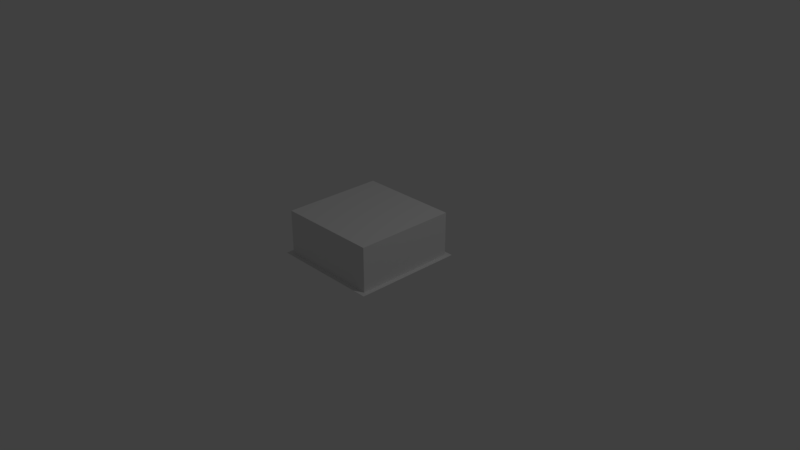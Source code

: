 # Source: SM_DevBlock3x3.blend  (saved by Blender 2.78.0; exported with 4.5.12 LTS)
import bpy
from mathutils import Matrix  # noqa: F401  (used for matrix-valued properties, if any)

bpy.ops.wm.read_factory_settings(use_empty=True)
scene = bpy.context.scene
scene.name = 'Scene'

# ---- collections
col_collection_1 = bpy.data.collections.new('Collection 1'); scene.collection.children.link(col_collection_1)

# ---- node groups
ng_auto_smooth = bpy.data.node_groups.new('Auto Smooth', 'GeometryNodeTree')
_s = ng_auto_smooth.interface.new_socket(name='Geometry', in_out='OUTPUT', socket_type='NodeSocketGeometry')
_s = ng_auto_smooth.interface.new_socket(name='Geometry', in_out='INPUT', socket_type='NodeSocketGeometry')
_s = ng_auto_smooth.interface.new_socket(name='Angle', in_out='INPUT', socket_type='NodeSocketFloat')
_s.subtype = 'ANGLE'
_s.min_value = 0.0
_s.max_value = 3.142
ng_auto_smooth.is_modifier = True
_N = ng_auto_smooth.nodes; _L = ng_auto_smooth.links
n0 = _N.new('NodeGroupOutput'); n0.name = 'Group Output'; n0.location = (480, -100)
n1 = _N.new('NodeGroupInput'); n1.name = 'Group Input'; n1.location = (-420, -300)
n2 = _N.new('NodeGroupInput'); n2.name = 'Group Input.001'; n2.location = (-60, -100)
n3 = _N.new('GeometryNodeSetShadeSmooth'); n3.name = 'Set Shade Smooth'; n3.location = (120, -100)
n3.domain = 'EDGE'
n4 = _N.new('GeometryNodeSetShadeSmooth'); n4.name = 'Set Shade Smooth.001'; n4.location = (300, -100)
n5 = _N.new('GeometryNodeInputMeshEdgeAngle'); n5.name = 'Edge Angle'; n5.location = (-420, -220)
n6 = _N.new('GeometryNodeInputEdgeSmooth'); n6.name = 'Is Edge Smooth'; n6.location = (-60, -160)
n7 = _N.new('GeometryNodeInputShadeSmooth'); n7.name = 'Is Face Smooth'; n7.location = (-240, -340)
n8 = _N.new('FunctionNodeBooleanMath'); n8.name = 'Boolean Math'; n8.location = (-60, -220)
n9 = _N.new('FunctionNodeCompare'); n9.name = 'Compare'; n9.location = (-240, -180)
n9.operation = 'LESS_EQUAL'
_L.new(n5.outputs[0], n9.inputs[0])
_L.new(n4.outputs[0], n0.inputs[0])
_L.new(n1.outputs[1], n9.inputs[1])
_L.new(n9.outputs[0], n8.inputs[0])
_L.new(n7.outputs[0], n8.inputs[1])
_L.new(n2.outputs[0], n3.inputs[0])
_L.new(n6.outputs[0], n3.inputs[1])
_L.new(n3.outputs[0], n4.inputs[0])
_L.new(n8.outputs[0], n3.inputs[2])
n0.is_active_output = True

# ---- world
world_world = bpy.data.worlds.new('World'); scene.world = world_world
world_world.color = (0.05088, 0.05088, 0.05088)
world_world.use_sun_shadow = False
world_world.sun_shadow_jitter_overblur = 0.0
world_world.cycles.sampling_method = 'MANUAL'

# ---- cameras
cam_camera = bpy.data.cameras.new('Camera')
cam_camera.clip_end = 100.0
cam_camera.lens = 35.0
cam_camera.sensor_width = 32.0
cam_camera.sensor_height = 18.0
cam_camera.ortho_scale = 7.314
cam_camera.dof.focus_distance = 0.0
cam_camera.dof.aperture_fstop = 128.0

# ---- lights
light_lamp = bpy.data.lights.new('Lamp', 'POINT')
light_lamp.transmission_factor = 0.0
light_lamp.cutoff_distance = 30.0
light_lamp.energy = 100.0
light_lamp.shadow_buffer_clip_start = 1.001
light_lamp.shadow_soft_size = 0.1
light_lamp.shadow_maximum_resolution = 0.006
light_lamp.use_absolute_resolution = True

# ---- meshes
me_plane_001 = bpy.data.meshes.new('Plane.001')
me_plane_001.from_pydata([(-0.375, -0.375, 0.0), (0.375, -0.375, 0.0), (-0.375, 0.375, 0.0), (0.375, 0.375, 0.0), (-0.3436, 0.3436, 0.0), (-0.3436, -0.3436, 0.0), (0.3436, -0.3436, 0.0), (0.3436, 0.3436, 0.0), (-0.3436, 0.3436, 0.3), (-0.3436, -0.3436, 0.3), (0.3436, -0.3436, 0.3), (0.3436, 0.3436, 0.3)], [], [(6, 7, 11, 10), (5, 4, 2, 0), (6, 5, 0, 1), (7, 6, 1, 3), (4, 7, 3, 2), (8, 9, 10, 11), (4, 5, 9, 8), (7, 4, 8, 11), (5, 6, 10, 9)])
me_plane_001.polygons.foreach_set('use_smooth', [True] * 9)
me_plane_001.use_remesh_preserve_volume = False
me_plane_001.use_remesh_preserve_attributes = False
me_plane_001.use_mirror_vertex_groups = False
me_plane_001.update()

# ---- objects
ob_plane = bpy.data.objects.new('Plane', me_plane_001)
ob_lamp = bpy.data.objects.new('Lamp', light_lamp)
ob_camera = bpy.data.objects.new('Camera', cam_camera)

# ---- transforms, parenting, visibility, modifiers, constraints
ob_plane.location = (0.0, 0.0, 0.0)
ob_plane.scale = (2.0, 2.0, 2.0)
ob_plane.lineart.crease_threshold = 0.0
_m = ob_plane.modifiers.new('Auto Smooth', 'NODES')
_m.node_group = ng_auto_smooth
_gi = [s.identifier for s in ng_auto_smooth.interface.items_tree if s.item_type == 'SOCKET' and s.in_out == 'INPUT']
_m[_gi[1]] = 0.5236  # Angle
ob_lamp.location = (4.076, 1.005, 5.904)
ob_lamp.rotation_euler = (0.6503, 0.05522, 1.866)
ob_lamp.lock_rotations_4d = False
ob_lamp.empty_display_type = 'ARROWS'
ob_lamp.color = (0.0, 0.0, 0.0, 0.0)
ob_lamp.lineart.crease_threshold = 0.0
ob_camera.location = (7.481, -6.508, 5.344)
ob_camera.rotation_euler = (1.109, 0.0, 0.8149)
ob_camera.lock_rotations_4d = False
ob_camera.empty_display_type = 'ARROWS'
ob_camera.color = (0.0, 0.0, 0.0, 0.0)
ob_camera.display_type = 'WIRE'
ob_camera.lineart.crease_threshold = 0.0

# ---- collection membership
col_collection_1.objects.link(ob_plane)
col_collection_1.objects.link(ob_lamp)
col_collection_1.objects.link(ob_camera)

# ---- scene / render settings (as saved in the file)
scene.camera = ob_camera
scene.frame_start = 1; scene.frame_end = 250; scene.frame_set(53)
scene.render.engine = 'BLENDER_EEVEE_NEXT'
scene.render.resolution_percentage = 50
scene.render.dither_intensity = 0.0
scene.cycles.use_denoising = False
scene.cycles.samples = 128
scene.cycles.sampling_pattern = 'TABULATED_SOBOL'
scene.cycles.light_sampling_threshold = 0.0
scene.cycles.use_adaptive_sampling = False
scene.cycles.use_light_tree = False
scene.cycles.blur_glossy = 0.0
scene.cycles.sample_clamp_indirect = 0.0
scene.view_settings.view_transform = 'Standard'
bpy.context.view_layer.update()
